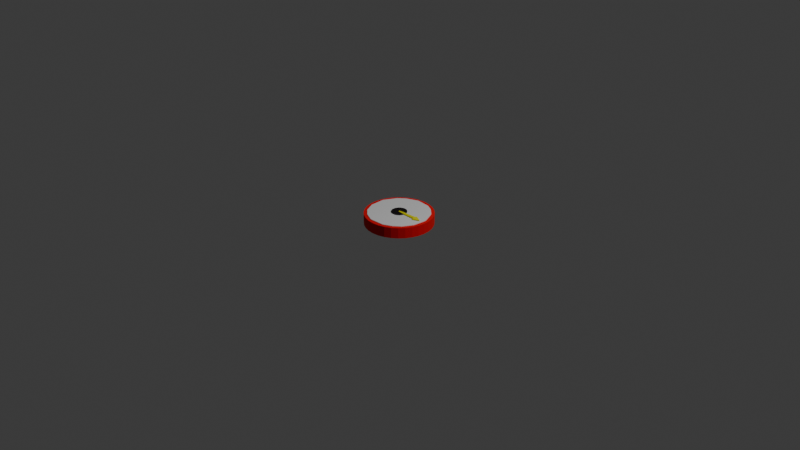# Source: spinner.blend  (saved by Blender 5.2.45; exported with 4.5.12 LTS)
import bpy
from mathutils import Matrix  # noqa: F401  (used for matrix-valued properties, if any)

bpy.ops.wm.read_factory_settings(use_empty=True)
scene = bpy.context.scene
scene.name = 'Scene'

# ---- collections
col_collection = bpy.data.collections.new('Collection'); scene.collection.children.link(col_collection)

# ---- materials (node trees are filled in below, after node groups)
mat_base = bpy.data.materials.new('Base')
mat_material_002 = bpy.data.materials.new('Material.002')
mat_material_001 = bpy.data.materials.new('Material.001')
mat_material_004 = bpy.data.materials.new('Material.004')

# ---- material node trees
mat_base.use_nodes = True; mat_base.node_tree.nodes.clear()
_N = mat_base.node_tree.nodes; _L = mat_base.node_tree.links
n0 = _N.new('ShaderNodeBsdfPrincipled'); n0.name = 'Principled BSDF'; n0.location = (-200, 100)
n0.inputs[0].default_value = (0.8, 0.0, 0.001589, 1.0)
n0.inputs[2].default_value = 1.0
n0.inputs[10].default_value = 0.005
n1 = _N.new('ShaderNodeOutputMaterial'); n1.name = 'Material Output'; n1.location = (200, 100)
_L.new(n0.outputs[0], n1.inputs[0])
n1.is_active_output = True
mat_material_002.use_nodes = True; mat_material_002.node_tree.nodes.clear()
_N = mat_material_002.node_tree.nodes; _L = mat_material_002.node_tree.links
n0 = _N.new('ShaderNodeBsdfPrincipled'); n0.name = 'Principled BSDF'; n0.location = (-200, 100)
n0.inputs[0].default_value = (0.003993, 0.0007591, 0.001924, 1.0)
n0.inputs[10].default_value = 0.005
n1 = _N.new('ShaderNodeOutputMaterial'); n1.name = 'Material Output'; n1.location = (200, 100)
_L.new(n0.outputs[0], n1.inputs[0])
n1.is_active_output = True
mat_material_001.use_nodes = True; mat_material_001.node_tree.nodes.clear()
_N = mat_material_001.node_tree.nodes; _L = mat_material_001.node_tree.links
n0 = _N.new('ShaderNodeBsdfPrincipled'); n0.name = 'Principled BSDF'; n0.location = (-200, 100)
n0.inputs[0].default_value = (0.8, 0.7503, 0.0, 1.0)
n0.inputs[2].default_value = 0.9341
n0.inputs[10].default_value = 0.005
n1 = _N.new('ShaderNodeOutputMaterial'); n1.name = 'Material Output'; n1.location = (200, 100)
_L.new(n0.outputs[0], n1.inputs[0])
n1.is_active_output = True
mat_material_004.use_nodes = True; mat_material_004.node_tree.nodes.clear()
_N = mat_material_004.node_tree.nodes; _L = mat_material_004.node_tree.links
n0 = _N.new('ShaderNodeBsdfPrincipled'); n0.name = 'Principled BSDF'; n0.location = (-200, 100)
n0.inputs[10].default_value = 0.005
n1 = _N.new('ShaderNodeOutputMaterial'); n1.name = 'Material Output'; n1.location = (200, 100)
_L.new(n0.outputs[0], n1.inputs[0])
n1.is_active_output = True

# ---- world
world_world = bpy.data.worlds.new('World'); scene.world = world_world
world_world.use_nodes = True; world_world.node_tree.nodes.clear()
_N = world_world.node_tree.nodes; _L = world_world.node_tree.links
n0 = _N.new('ShaderNodeOutputWorld'); n0.name = 'World Output'; n0.location = (200, 100)
n1 = _N.new('ShaderNodeBackground'); n1.name = 'Background'; n1.location = (-200, 100)
n1.inputs[0].default_value = (0.05088, 0.05088, 0.05088, 1.0)
_L.new(n1.outputs[0], n0.inputs[0])
n0.is_active_output = True
world_world.color = (0.05088, 0.05088, 0.05088)
world_world.sun_shadow_jitter_overblur = 0.0

# ---- cameras
cam_camera = bpy.data.cameras.new('Camera')
cam_camera.clip_end = 100.0
cam_camera.ortho_scale = 7.314

# ---- lights
light_light = bpy.data.lights.new('Light', 'POINT')
light_light.energy = 1000.0
light_light.shadow_soft_size = 0.1

# ---- meshes
me_cylinder = bpy.data.meshes.new('Cylinder')
me_cylinder.from_pydata([(0.0, 0.36, -0.04121), (0.0, 0.36, 0.07151), (0.07024, 0.3531, -0.04121), (0.07024, 0.3531, 0.07151), (0.1378, 0.3326, -0.04121), (0.1378, 0.3326, 0.07151), (0.2, 0.2994, -0.04121), (0.2, 0.2994, 0.07151), (0.2546, 0.2546, -0.04121), (0.2546, 0.2546, 0.07151), (0.2994, 0.2, -0.04121), (0.2994, 0.2, 0.07151), (0.3326, 0.1378, -0.04121), (0.3326, 0.1378, 0.07151), (0.3531, 0.07024, -0.04121), (0.3531, 0.07024, 0.07151), (0.36, 0.0, -0.04121), (0.36, 0.0, 0.07151), (0.3531, -0.07024, -0.04121), (0.3531, -0.07024, 0.07151), (0.3326, -0.1378, -0.04121), (0.3326, -0.1378, 0.07151), (0.2994, -0.2, -0.04121), (0.2994, -0.2, 0.07151), (0.2546, -0.2546, -0.04121), (0.2546, -0.2546, 0.07151), (0.2, -0.2994, -0.04121), (0.2, -0.2994, 0.07151), (0.1378, -0.3326, -0.04121), (0.1378, -0.3326, 0.07151), (0.07024, -0.3531, -0.04121), (0.07024, -0.3531, 0.07151), (0.0, -0.36, -0.04121), (0.0, -0.36, 0.07151), (-0.07024, -0.3531, -0.04121), (-0.07024, -0.3531, 0.07151), (-0.1378, -0.3326, -0.04121), (-0.1378, -0.3326, 0.07151), (-0.2, -0.2994, -0.04121), (-0.2, -0.2994, 0.07151), (-0.2546, -0.2546, -0.04121), (-0.2546, -0.2546, 0.07151), (-0.2994, -0.2, -0.04121), (-0.2994, -0.2, 0.07151), (-0.3326, -0.1378, -0.04121), (-0.3326, -0.1378, 0.07151), (-0.3531, -0.07024, -0.04121), (-0.3531, -0.07024, 0.07151), (-0.36, 0.0, -0.04121), (-0.36, 0.0, 0.07151), (-0.3531, 0.07024, -0.04121), (-0.3531, 0.07024, 0.07151), (-0.3326, 0.1378, -0.04121), (-0.3326, 0.1378, 0.07151), (-0.2994, 0.2, -0.04121), (-0.2994, 0.2, 0.07151), (-0.2546, 0.2546, -0.04121), (-0.2546, 0.2546, 0.07151), (-0.2, 0.2994, -0.04121), (-0.2, 0.2994, 0.07151), (-0.1378, 0.3326, -0.04121), (-0.1378, 0.3326, 0.07151), (-0.07024, 0.3531, -0.04121), (-0.07024, 0.3531, 0.07151)], [], [(0, 1, 3, 2), (2, 3, 5, 4), (4, 5, 7, 6), (6, 7, 9, 8), (8, 9, 11, 10), (10, 11, 13, 12), (12, 13, 15, 14), (14, 15, 17, 16), (16, 17, 19, 18), (18, 19, 21, 20), (20, 21, 23, 22), (22, 23, 25, 24), (24, 25, 27, 26), (26, 27, 29, 28), (28, 29, 31, 30), (30, 31, 33, 32), (32, 33, 35, 34), (34, 35, 37, 36), (36, 37, 39, 38), (38, 39, 41, 40), (40, 41, 43, 42), (42, 43, 45, 44), (44, 45, 47, 46), (46, 47, 49, 48), (48, 49, 51, 50), (50, 51, 53, 52), (52, 53, 55, 54), (54, 55, 57, 56), (56, 57, 59, 58), (58, 59, 61, 60), (3, 1, 63, 61, 59, 57, 55, 53, 51, 49, 47, 45, 43, 41, 39, 37, 35, 33, 31, 29, 27, 25, 23, 21, 19, 17, 15, 13, 11, 9, 7, 5), (60, 61, 63, 62), (62, 63, 1, 0), (0, 2, 4, 6, 8, 10, 12, 14, 16, 18, 20, 22, 24, 26, 28, 30, 32, 34, 36, 38, 40, 42, 44, 46, 48, 50, 52, 54, 56, 58, 60, 62)])
_uv = me_cylinder.uv_layers.new(name='UVMap')
_uv.uv.foreach_set('vector', [1.0, 0.5, 1.0, 1.0, 0.9688, 1.0, 0.9688, 0.5, 0.9688, 0.5, 0.9688, 1.0, 0.9375, 1.0, 0.9375, 0.5, 0.9375, 0.5, 0.9375, 1.0, 0.9062, 1.0, 0.9062, 0.5, 0.9062, 0.5, 0.9062, 1.0, 0.875, 1.0, 0.875, 0.5, 0.875, 0.5, 0.875, 1.0, 0.8438, 1.0, 0.8438, 0.5, 0.8438, 0.5, 0.8438, 1.0, 0.8125, 1.0, 0.8125, 0.5, 0.8125, 0.5, 0.8125, 1.0, 0.7812, 1.0, 0.7812, 0.5, 0.7812, 0.5, 0.7812, 1.0, 0.75, 1.0, 0.75, 0.5, 0.75, 0.5, 0.75, 1.0, 0.7188, 1.0, 0.7188, 0.5, 0.7188, 0.5, 0.7188, 1.0, 0.6875, 1.0, 0.6875, 0.5, 0.6875, 0.5, 0.6875, 1.0, 0.6562, 1.0, 0.6562, 0.5, 0.6562, 0.5, 0.6562, 1.0, 0.625, 1.0, 0.625, 0.5, 0.625, 0.5, 0.625, 1.0, 0.5938, 1.0, 0.5938, 0.5, 0.5938, 0.5, 0.5938, 1.0, 0.5625, 1.0, 0.5625, 0.5, 0.5625, 0.5, 0.5625, 1.0, 0.5312, 1.0, 0.5312, 0.5, 0.5312, 0.5, 0.5312, 1.0, 0.5, 1.0, 0.5, 0.5, 0.5, 0.5, 0.5, 1.0, 0.4688, 1.0, 0.4688, 0.5, 0.4688, 0.5, 0.4688, 1.0, 0.4375, 1.0, 0.4375, 0.5, 0.4375, 0.5, 0.4375, 1.0, 0.4062, 1.0, 0.4062, 0.5, 0.4062, 0.5, 0.4062, 1.0, 0.375, 1.0, 0.375, 0.5, 0.375, 0.5, 0.375, 1.0, 0.3438, 1.0, 0.3438, 0.5, 0.3438, 0.5, 0.3438, 1.0, 0.3125, 1.0, 0.3125, 0.5, 0.3125, 0.5, 0.3125, 1.0, 0.2812, 1.0, 0.2812, 0.5, 0.2812, 0.5, 0.2812, 1.0, 0.25, 1.0, 0.25, 0.5, 0.25, 0.5, 0.25, 1.0, 0.2188, 1.0, 0.2188, 0.5, 0.2188, 0.5, 0.2188, 1.0, 0.1875, 1.0, 0.1875, 0.5, 0.1875, 0.5, 0.1875, 1.0, 0.1562, 1.0, 0.1562, 0.5, 0.1562, 0.5, 0.1562, 1.0, 0.125, 1.0, 0.125, 0.5, 0.125, 0.5, 0.125, 1.0, 0.09375, 1.0, 0.09375, 0.5, 0.09375, 0.5, 0.09375, 1.0, 0.0625, 1.0, 0.0625, 0.5, 0.2968, 0.4854, 0.25, 0.49, 0.2032, 0.4854, 0.1582, 0.4717, 0.1167, 0.4496, 0.08029, 0.4197, 0.05045, 0.3833, 0.02827, 0.3418, 0.01461, 0.2968, 0.01, 0.25, 0.01461, 0.2032, 0.02827, 0.1582, 0.05045, 0.1167, 0.08029, 0.08029, 0.1167, 0.05045, 0.1582, 0.02827, 0.2032, 0.01461, 0.25, 0.01, 0.2968, 0.01461, 0.3418, 0.02827, 0.3833, 0.05045, 0.4197, 0.08029, 0.4496, 0.1167, 0.4717, 0.1582, 0.4854, 0.2032, 0.49, 0.25, 0.4854, 0.2968, 0.4717, 0.3418, 0.4496, 0.3833, 0.4197, 0.4197, 0.3833, 0.4496, 0.3418, 0.4717, 0.0625, 0.5, 0.0625, 1.0, 0.03125, 1.0, 0.03125, 0.5, 0.03125, 0.5, 0.03125, 1.0, 0.0, 1.0, 0.0, 0.5, 0.75, 0.49, 0.7968, 0.4854, 0.8418, 0.4717, 0.8833, 0.4496, 0.9197, 0.4197, 0.9496, 0.3833, 0.9717, 0.3418, 0.9854, 0.2968, 0.99, 0.25, 0.9854, 0.2032, 0.9717, 0.1582, 0.9496, 0.1167, 0.9197, 0.08029, 0.8833, 0.05045, 0.8418, 0.02827, 0.7968, 0.01461, 0.75, 0.01, 0.7032, 0.01461, 0.6582, 0.02827, 0.6167, 0.05045, 0.5803, 0.08029, 0.5504, 0.1167, 0.5283, 0.1582, 0.5146, 0.2032, 0.51, 0.25, 0.5146, 0.2968, 0.5283, 0.3418, 0.5504, 0.3833, 0.5803, 0.4197, 0.6167, 0.4496, 0.6582, 0.4717, 0.7032, 0.4854])
me_cylinder.materials.append(mat_base)
me_cylinder.update()
me_cylinder_001 = bpy.data.meshes.new('Cylinder.001')
me_cylinder_001.from_pydata([(-0.01406, 0.0812, 0.08691), (0.02236, 0.07866, 0.07277), (0.02511, 0.07782, 0.08691), (0.04524, 0.0677, 0.07277), (0.04524, 0.0677, 0.08691), (0.06229, 0.05298, 0.07277), (0.06411, 0.05076, 0.08691), (0.0804, 0.01808, 0.07277), (0.0812, 0.01406, 0.08691), (0.07866, -0.02236, 0.07277), (0.07782, -0.02511, 0.08691), (0.06411, -0.05076, 0.07277), (0.06229, -0.05298, 0.08691), (0.04524, -0.0677, 0.07277), (0.04524, -0.0677, 0.08691), (0.02511, -0.07782, 0.07277), (0.02236, -0.07866, 0.08691), (-0.01406, -0.0812, 0.07277), (-0.01808, -0.0804, 0.08691), (-0.04524, -0.0677, 0.07277), (-0.04524, -0.0677, 0.08691), (-0.06229, -0.05298, 0.07277), (-0.06411, -0.05076, 0.08691), (-0.07782, -0.02511, 0.07277), (-0.07866, -0.02236, 0.08691), (-0.08142, 9.341e-10, 0.07277), (-0.0804, 0.01808, 0.08691), (-0.07866, 0.02236, 0.07277), (-0.06411, 0.05076, 0.07277), (-0.06229, 0.05298, 0.08691), (-0.04524, 0.0677, 0.07277), (-0.04524, 0.0677, 0.08691), (-0.01808, 0.0804, 0.07277)], [], [(26, 27, 25), (3, 1, 2, 4), (5, 3, 4, 6), (7, 5, 6, 8), (9, 7, 8, 10), (11, 9, 10, 12), (13, 11, 12, 14), (15, 13, 14, 16), (17, 15, 16, 18), (19, 17, 18, 20), (21, 19, 20, 22), (23, 21, 22, 24), (25, 23, 24, 26), (28, 27, 26, 29), (30, 28, 29, 31), (32, 30, 31, 0), (1, 32, 0, 2), (12, 10, 8, 6, 4, 2, 0, 31, 29, 26, 24, 22, 20, 18, 16, 14), (15, 17, 19, 21, 23, 25, 27, 28, 30, 32, 1, 3, 5, 7, 9, 11, 13)])
_uv = me_cylinder_001.uv_layers.new(name='UVMap')
_uv.uv.foreach_set('vector', [0.2147, 1.0, 0.2059, 0.5, 0.25, 0.5, 0.9062, 0.5, 0.9559, 0.5, 0.9503, 1.0, 0.9062, 1.0, 0.8622, 0.5, 0.9062, 0.5, 0.9062, 1.0, 0.8566, 1.0, 0.7853, 0.5, 0.8622, 0.5, 0.8566, 1.0, 0.7773, 1.0, 0.7059, 0.5, 0.7853, 0.5, 0.7773, 1.0, 0.7003, 1.0, 0.6434, 0.5, 0.7059, 0.5, 0.7003, 1.0, 0.6378, 1.0, 0.5938, 0.5, 0.6434, 0.5, 0.6378, 1.0, 0.5938, 1.0, 0.5497, 0.5, 0.5938, 0.5, 0.5938, 1.0, 0.5441, 1.0, 0.4727, 0.5, 0.5497, 0.5, 0.5441, 1.0, 0.4647, 1.0, 0.4062, 0.5, 0.4727, 0.5, 0.4647, 1.0, 0.4062, 1.0, 0.3622, 0.5, 0.4062, 0.5, 0.4062, 1.0, 0.3566, 1.0, 0.2997, 0.5, 0.3622, 0.5, 0.3566, 1.0, 0.2941, 1.0, 0.25, 0.5, 0.2997, 0.5, 0.2941, 1.0, 0.2147, 1.0, 0.1434, 0.5, 0.2059, 0.5, 0.2147, 1.0, 0.1378, 1.0, 0.09375, 0.5, 0.1434, 0.5, 0.1378, 1.0, 0.09375, 1.0, 0.03535, 0.5, 0.09375, 0.5, 0.09375, 1.0, 0.02735, 1.0, 0.9559, 0.5, 1.0, 0.5, 1.0, 1.0, 0.9503, 1.0, 0.4319, 0.09521, 0.4773, 0.1766, 0.4837, 0.2905, 0.4373, 0.3983, 0.3833, 0.4496, 0.3234, 0.4773, 0.2095, 0.4837, 0.1167, 0.4496, 0.06805, 0.4048, 0.01901, 0.3022, 0.02021, 0.1847, 0.06269, 0.1017, 0.1167, 0.05045, 0.1978, 0.01901, 0.3153, 0.02021, 0.3833, 0.05045, 0.8234, 0.02267, 0.7095, 0.01634, 0.6167, 0.05045, 0.5681, 0.09521, 0.5227, 0.1766, 0.51, 0.25, 0.5202, 0.3153, 0.5627, 0.3983, 0.6167, 0.4496, 0.6978, 0.481, 0.8153, 0.4798, 0.8833, 0.4496, 0.9319, 0.4048, 0.981, 0.3022, 0.9798, 0.1847, 0.9373, 0.1017, 0.8833, 0.05045])
me_cylinder_001.materials.append(mat_material_002)
me_cylinder_001.update()
me_cone = bpy.data.meshes.new('Cone')
me_cone.from_pydata([(0.2224, 0.0004102, 0.1003), (0.2234, 0.02692, 0.09533), (0.2256, 0.03789, 0.08343), (0.2277, 0.0269, 0.07153), (0.2285, 0.0003839, 0.0666), (0.2275, -0.02613, 0.07153), (0.2253, -0.0371, 0.08343), (0.2231, -0.02611, 0.09533), (0.3002, 7.853e-05, 0.08621), (0.2161, 0.0004367, 0.09364), (0.2168, 0.01859, 0.09026), (0.2183, 0.01873, 0.08211), (0.2198, 0.01858, 0.07396), (0.2204, 0.0004187, 0.07058), (0.2197, -0.01774, 0.07396), (0.2182, -0.01788, 0.08211), (0.2167, -0.01772, 0.09026), (-0.002297, 9.788e-06, 0.08844), (-0.001805, 0.01285, 0.08605), (-0.0007467, 0.01295, 0.08029), (0.0003104, 0.01284, 0.07452), (0.0006937, -2.959e-06, 0.07213), (0.0002009, -0.01285, 0.07452), (-0.0008571, -0.01295, 0.08029), (-0.001914, -0.01284, 0.08605)], [], [(0, 8, 1), (1, 8, 2), (2, 8, 3), (3, 8, 4), (4, 8, 5), (5, 8, 6), (6, 7, 16, 15), (6, 8, 7), (7, 8, 0), (15, 16, 24, 23), (5, 6, 15, 14), (0, 1, 10, 9), (4, 5, 14, 13), (3, 4, 13, 12), (2, 3, 12, 11), (1, 2, 11, 10), (7, 0, 9, 16), (17, 18, 19, 20, 21, 22, 23, 24), (13, 14, 22, 21), (11, 12, 20, 19), (9, 10, 18, 17), (16, 9, 17, 24), (14, 15, 23, 22), (12, 13, 21, 20), (10, 11, 19, 18)])
_uv = me_cone.uv_layers.new(name='UVMap')
_uv.uv.foreach_set('vector', [0.25, 0.49, 0.25, 0.25, 0.4197, 0.4197, 0.4197, 0.4197, 0.25, 0.25, 0.49, 0.25, 0.49, 0.25, 0.25, 0.25, 0.4197, 0.08029, 0.4197, 0.08029, 0.25, 0.25, 0.25, 0.01, 0.25, 0.01, 0.25, 0.25, 0.08029, 0.08029, 0.08029, 0.08029, 0.25, 0.25, 0.01, 0.25, 0.01, 0.25, 0.08029, 0.4197, 0.08029, 0.4197, 0.01, 0.25, 0.01, 0.25, 0.25, 0.25, 0.08029, 0.4197, 0.08029, 0.4197, 0.25, 0.25, 0.25, 0.49, 0.01, 0.25, 0.08029, 0.4197, 0.08029, 0.4197, 0.01, 0.25, 0.08029, 0.08029, 0.01, 0.25, 0.01, 0.25, 0.08029, 0.08029, 0.25, 0.49, 0.4197, 0.4197, 0.4197, 0.4197, 0.25, 0.49, 0.25, 0.01, 0.08029, 0.08029, 0.08029, 0.08029, 0.25, 0.01, 0.4197, 0.08029, 0.25, 0.01, 0.25, 0.01, 0.4197, 0.08029, 0.49, 0.25, 0.4197, 0.08029, 0.4197, 0.08029, 0.49, 0.25, 0.4197, 0.4197, 0.49, 0.25, 0.49, 0.25, 0.4197, 0.4197, 0.08029, 0.4197, 0.25, 0.49, 0.25, 0.49, 0.08029, 0.4197, 0.75, 0.49, 0.9197, 0.4197, 0.99, 0.25, 0.9197, 0.08029, 0.75, 0.01, 0.5803, 0.08029, 0.51, 0.25, 0.5803, 0.4197, 0.25, 0.01, 0.08029, 0.08029, 0.08029, 0.08029, 0.25, 0.01, 0.49, 0.25, 0.4197, 0.08029, 0.4197, 0.08029, 0.49, 0.25, 0.25, 0.49, 0.4197, 0.4197, 0.4197, 0.4197, 0.25, 0.49, 0.08029, 0.4197, 0.25, 0.49, 0.25, 0.49, 0.08029, 0.4197, 0.08029, 0.08029, 0.01, 0.25, 0.01, 0.25, 0.08029, 0.08029, 0.4197, 0.08029, 0.25, 0.01, 0.25, 0.01, 0.4197, 0.08029, 0.4197, 0.4197, 0.49, 0.25, 0.49, 0.25, 0.4197, 0.4197])
me_cone.materials.append(mat_material_001)
me_cone.update()
me_cylinder_002 = bpy.data.meshes.new('Cylinder.002')
me_cylinder_002.from_pydata([(-0.05611, 0.324, 0.07742), (0.08923, 0.3139, 0.04839), (0.1002, 0.3105, 0.07742), (0.1805, 0.2701, 0.04839), (0.1805, 0.2701, 0.07742), (0.2486, 0.2114, 0.04839), (0.2558, 0.2025, 0.07742), (0.3208, 0.07215, 0.04839), (0.324, 0.05611, 0.07742), (0.3139, -0.08923, 0.04839), (0.3105, -0.1002, 0.07742), (0.2558, -0.2025, 0.04839), (0.2486, -0.2114, 0.07742), (0.1805, -0.2701, 0.04839), (0.1805, -0.2701, 0.07742), (0.1002, -0.3105, 0.04839), (0.08923, -0.3139, 0.07742), (-0.05611, -0.324, 0.04839), (-0.07215, -0.3208, 0.07742), (-0.1805, -0.2701, 0.04839), (-0.1805, -0.2701, 0.07742), (-0.2486, -0.2114, 0.04839), (-0.2558, -0.2025, 0.07742), (-0.3105, -0.1002, 0.04839), (-0.3139, -0.08923, 0.07742), (-0.3249, 3.727e-09, 0.04839), (-0.3208, 0.07216, 0.07742), (-0.3139, 0.08923, 0.04839), (-0.2558, 0.2025, 0.04839), (-0.2486, 0.2114, 0.07742), (-0.1805, 0.2701, 0.04839), (-0.1805, 0.2701, 0.07742), (-0.07215, 0.3208, 0.04839)], [], [(26, 27, 25), (3, 1, 2, 4), (5, 3, 4, 6), (7, 5, 6, 8), (9, 7, 8, 10), (11, 9, 10, 12), (13, 11, 12, 14), (15, 13, 14, 16), (17, 15, 16, 18), (19, 17, 18, 20), (21, 19, 20, 22), (23, 21, 22, 24), (25, 23, 24, 26), (28, 27, 26, 29), (30, 28, 29, 31), (32, 30, 31, 0), (1, 32, 0, 2), (12, 10, 8, 6, 4, 2, 0, 31, 29, 26, 24, 22, 20, 18, 16, 14), (15, 17, 19, 21, 23, 25, 27, 28, 30, 32, 1, 3, 5, 7, 9, 11, 13)])
_uv = me_cylinder_002.uv_layers.new(name='UVMap')
_uv.uv.foreach_set('vector', [0.2147, 1.0, 0.2059, 0.5, 0.25, 0.5, 0.9062, 0.5, 0.9559, 0.5, 0.9503, 1.0, 0.9062, 1.0, 0.8622, 0.5, 0.9062, 0.5, 0.9062, 1.0, 0.8566, 1.0, 0.7853, 0.5, 0.8622, 0.5, 0.8566, 1.0, 0.7773, 1.0, 0.7059, 0.5, 0.7853, 0.5, 0.7773, 1.0, 0.7003, 1.0, 0.6434, 0.5, 0.7059, 0.5, 0.7003, 1.0, 0.6378, 1.0, 0.5938, 0.5, 0.6434, 0.5, 0.6378, 1.0, 0.5938, 1.0, 0.5497, 0.5, 0.5938, 0.5, 0.5938, 1.0, 0.5441, 1.0, 0.4727, 0.5, 0.5497, 0.5, 0.5441, 1.0, 0.4647, 1.0, 0.4062, 0.5, 0.4727, 0.5, 0.4647, 1.0, 0.4062, 1.0, 0.3622, 0.5, 0.4062, 0.5, 0.4062, 1.0, 0.3566, 1.0, 0.2997, 0.5, 0.3622, 0.5, 0.3566, 1.0, 0.2941, 1.0, 0.25, 0.5, 0.2997, 0.5, 0.2941, 1.0, 0.2147, 1.0, 0.1434, 0.5, 0.2059, 0.5, 0.2147, 1.0, 0.1378, 1.0, 0.09375, 0.5, 0.1434, 0.5, 0.1378, 1.0, 0.09375, 1.0, 0.03535, 0.5, 0.09375, 0.5, 0.09375, 1.0, 0.02735, 1.0, 0.9559, 0.5, 1.0, 0.5, 1.0, 1.0, 0.9503, 1.0, 0.4319, 0.09521, 0.4773, 0.1766, 0.4837, 0.2905, 0.4373, 0.3983, 0.3833, 0.4496, 0.3234, 0.4773, 0.2095, 0.4837, 0.1167, 0.4496, 0.06805, 0.4048, 0.01901, 0.3022, 0.02021, 0.1847, 0.06269, 0.1017, 0.1167, 0.05045, 0.1978, 0.01901, 0.3153, 0.02021, 0.3833, 0.05045, 0.8234, 0.02267, 0.7095, 0.01634, 0.6167, 0.05045, 0.5681, 0.09521, 0.5227, 0.1766, 0.51, 0.25, 0.5202, 0.3153, 0.5627, 0.3983, 0.6167, 0.4496, 0.6978, 0.481, 0.8153, 0.4798, 0.8833, 0.4496, 0.9319, 0.4048, 0.981, 0.3022, 0.9798, 0.1847, 0.9373, 0.1017, 0.8833, 0.05045])
me_cylinder_002.materials.append(mat_material_004)
me_cylinder_002.update()

# ---- objects
ob_light = bpy.data.objects.new('Light', light_light)
ob_camera = bpy.data.objects.new('Camera', cam_camera)
ob_base_001 = bpy.data.objects.new('Base.001', me_cylinder)
ob_spinnerbase = bpy.data.objects.new('SpinnerBase', me_cylinder_001)
ob_arrow = bpy.data.objects.new('Arrow', me_cone)
ob_spinnerbase_001 = bpy.data.objects.new('SpinnerBase.001', me_cylinder_002)

# ---- transforms, parenting, visibility, modifiers, constraints
ob_light.location = (4.076, 1.005, 5.904)
ob_light.rotation_euler = (0.6503, 0.05522, 1.866)
ob_light.lock_rotations_4d = False
ob_light.empty_display_type = 'ARROWS'
ob_light.color = (0.0, 0.0, 0.0, 0.0)
ob_light.lineart.crease_threshold = 0.0
ob_camera.location = (7.359, -6.926, 4.958)
ob_camera.rotation_euler = (1.109, 0.0, 0.8149)
ob_camera.lock_rotations_4d = False
ob_camera.empty_display_type = 'ARROWS'
ob_camera.color = (0.0, 0.0, 0.0, 0.0)
ob_camera.display_type = 'WIRE'
ob_camera.lineart.crease_threshold = 0.0
ob_base_001.location = (0.0, 0.0, 0.0)
ob_spinnerbase.location = (0.0, 0.0, 0.0)
ob_arrow.location = (0.0, 0.0, 0.0)
ob_spinnerbase_001.location = (0.0, 0.0, 0.0)

# ---- collection membership
col_collection.objects.link(ob_light)
col_collection.objects.link(ob_camera)
col_collection.objects.link(ob_base_001)
col_collection.objects.link(ob_spinnerbase)
col_collection.objects.link(ob_arrow)
col_collection.objects.link(ob_spinnerbase_001)

# ---- scene / render settings (as saved in the file)
scene.camera = ob_camera
scene.frame_start = 1; scene.frame_end = 250; scene.frame_set(1)
scene.render.engine = 'BLENDER_EEVEE_NEXT'
scene.render.bake_bias = 0.0
scene.render.bake_samples = 0
scene.render.compositor_device = 'GPU'
scene.eevee.use_volume_custom_range = False
scene.eevee.fast_gi_thickness_near = 0.1
scene.eevee.fast_gi_thickness_far = 0.0
scene.eevee.ray_tracing_options.screen_trace_thickness = 0.1
bpy.context.view_layer.update()
